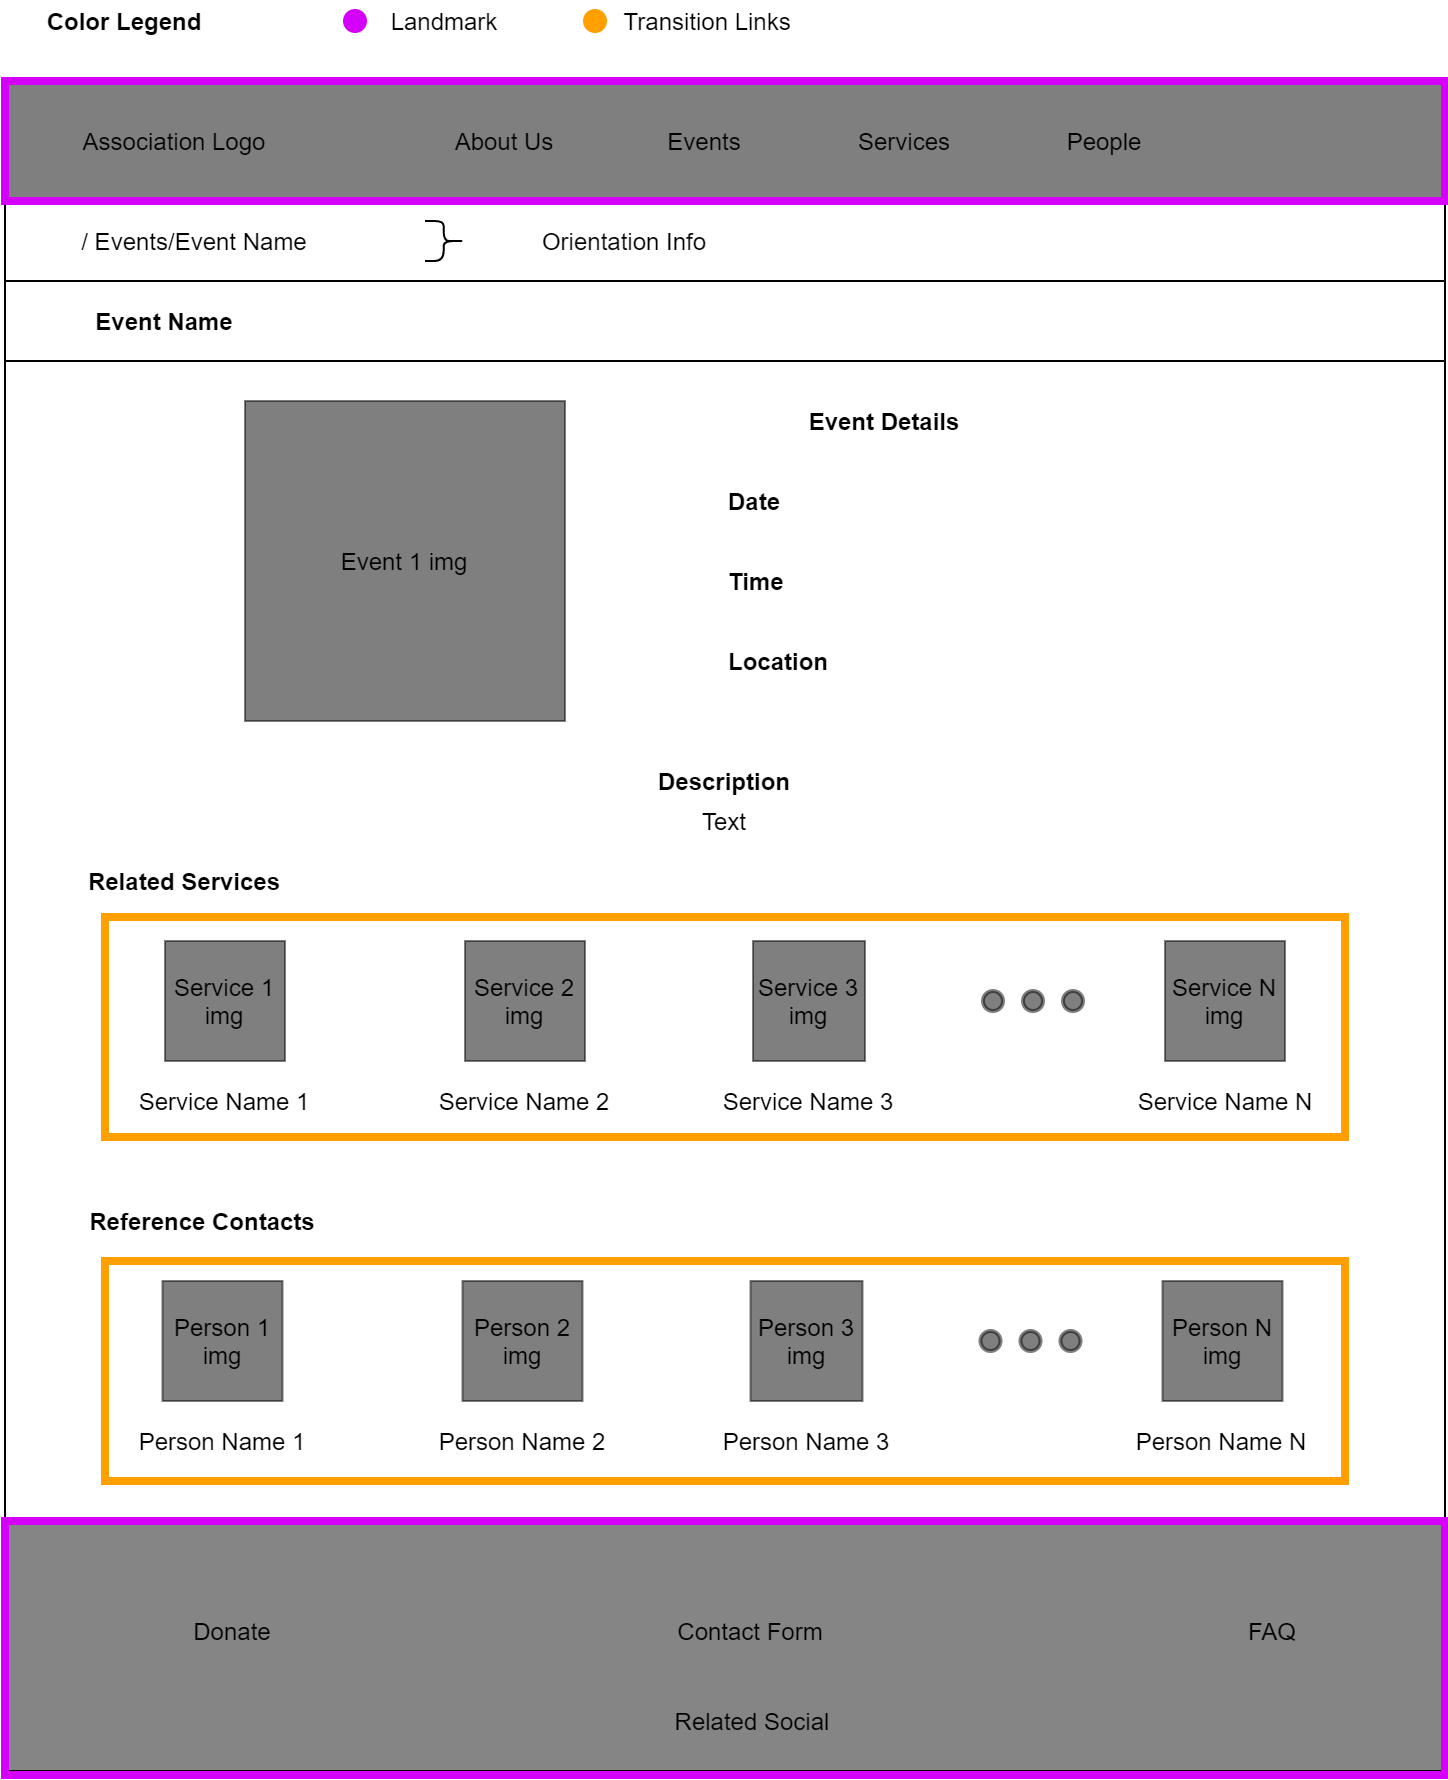

The diagram above was exported from draw.io. Its source (the exported page's mxGraphModel, read from the mxfile embedded in the PNG):
<mxGraphModel dx="1422" dy="713" grid="1" gridSize="10" guides="1" tooltips="1" connect="1" arrows="1" fold="1" page="1" pageScale="1" pageWidth="827" pageHeight="1169" math="0" shadow="0">
  <root>
    <mxCell id="0" />
    <mxCell id="1" parent="0" />
    <mxCell id="DDU2CZ-y-U2Bd8dDzV6b-77" value="&lt;span style=&quot;font-weight: normal&quot;&gt;&lt;font color=&quot;#000000&quot;&gt;&amp;nbsp; &amp;nbsp; &amp;nbsp; &amp;nbsp;Transition Links&lt;/font&gt;&lt;/span&gt;" style="text;html=1;strokeColor=none;fillColor=none;align=center;verticalAlign=middle;whiteSpace=wrap;rounded=0;fontColor=#00C853;fontStyle=1" parent="1" vertex="1">
      <mxGeometry x="320" width="120" height="20" as="geometry" />
    </mxCell>
    <mxCell id="DDU2CZ-y-U2Bd8dDzV6b-1" value="" style="rounded=0;whiteSpace=wrap;html=1;fillColor=#000000;gradientColor=none;opacity=50;" parent="1" vertex="1">
      <mxGeometry x="40" y="40" width="720" height="60" as="geometry" />
    </mxCell>
    <mxCell id="DDU2CZ-y-U2Bd8dDzV6b-2" value="Association Logo" style="text;html=1;strokeColor=none;fillColor=none;align=center;verticalAlign=middle;whiteSpace=wrap;rounded=0;" parent="1" vertex="1">
      <mxGeometry x="60" y="60" width="130" height="20" as="geometry" />
    </mxCell>
    <mxCell id="DDU2CZ-y-U2Bd8dDzV6b-3" value="About Us" style="text;html=1;strokeColor=none;fillColor=none;align=center;verticalAlign=middle;whiteSpace=wrap;rounded=0;" parent="1" vertex="1">
      <mxGeometry x="240" y="60" width="100" height="20" as="geometry" />
    </mxCell>
    <mxCell id="DDU2CZ-y-U2Bd8dDzV6b-4" value="Events" style="text;html=1;strokeColor=none;fillColor=none;align=center;verticalAlign=middle;whiteSpace=wrap;rounded=0;" parent="1" vertex="1">
      <mxGeometry x="340" y="60" width="100" height="20" as="geometry" />
    </mxCell>
    <mxCell id="DDU2CZ-y-U2Bd8dDzV6b-5" value="Services" style="text;html=1;strokeColor=none;fillColor=none;align=center;verticalAlign=middle;whiteSpace=wrap;rounded=0;" parent="1" vertex="1">
      <mxGeometry x="440" y="60" width="100" height="20" as="geometry" />
    </mxCell>
    <mxCell id="DDU2CZ-y-U2Bd8dDzV6b-6" value="People" style="text;html=1;strokeColor=none;fillColor=none;align=center;verticalAlign=middle;whiteSpace=wrap;rounded=0;" parent="1" vertex="1">
      <mxGeometry x="540" y="60" width="100" height="20" as="geometry" />
    </mxCell>
    <mxCell id="DDU2CZ-y-U2Bd8dDzV6b-7" value="&lt;span style=&quot;font-weight: normal&quot;&gt;&lt;font color=&quot;#000000&quot;&gt;Landmark&lt;/font&gt;&lt;/span&gt;" style="text;html=1;strokeColor=none;fillColor=none;align=center;verticalAlign=middle;whiteSpace=wrap;rounded=0;fontColor=#00C853;fontStyle=1" parent="1" vertex="1">
      <mxGeometry x="200" width="120" height="20" as="geometry" />
    </mxCell>
    <mxCell id="DDU2CZ-y-U2Bd8dDzV6b-9" value="" style="rounded=0;whiteSpace=wrap;html=1;fillColor=#858585;gradientColor=none;" parent="1" vertex="1">
      <mxGeometry x="40" y="760" width="720" height="125" as="geometry" />
    </mxCell>
    <mxCell id="DDU2CZ-y-U2Bd8dDzV6b-10" value="Related Social" style="text;html=1;strokeColor=none;fillColor=none;align=center;verticalAlign=middle;whiteSpace=wrap;rounded=0;" parent="1" vertex="1">
      <mxGeometry x="349" y="850" width="130" height="20" as="geometry" />
    </mxCell>
    <mxCell id="DDU2CZ-y-U2Bd8dDzV6b-11" value="Contact Form" style="text;html=1;strokeColor=none;fillColor=none;align=center;verticalAlign=middle;whiteSpace=wrap;rounded=0;" parent="1" vertex="1">
      <mxGeometry x="348" y="805" width="130" height="20" as="geometry" />
    </mxCell>
    <mxCell id="DDU2CZ-y-U2Bd8dDzV6b-12" value="FAQ" style="text;html=1;strokeColor=none;fillColor=none;align=center;verticalAlign=middle;whiteSpace=wrap;rounded=0;" parent="1" vertex="1">
      <mxGeometry x="609" y="805" width="130" height="20" as="geometry" />
    </mxCell>
    <mxCell id="DDU2CZ-y-U2Bd8dDzV6b-13" value="Donate" style="text;html=1;strokeColor=none;fillColor=none;align=center;verticalAlign=middle;whiteSpace=wrap;rounded=0;" parent="1" vertex="1">
      <mxGeometry x="89" y="805" width="130" height="20" as="geometry" />
    </mxCell>
    <mxCell id="DDU2CZ-y-U2Bd8dDzV6b-14" value="" style="endArrow=none;html=1;entryX=0;entryY=1;entryDx=0;entryDy=0;exitX=0;exitY=0;exitDx=0;exitDy=0;" parent="1" source="DDU2CZ-y-U2Bd8dDzV6b-9" target="DDU2CZ-y-U2Bd8dDzV6b-1" edge="1">
      <mxGeometry width="50" height="50" relative="1" as="geometry">
        <mxPoint x="40" y="280" as="sourcePoint" />
        <mxPoint x="100" y="140" as="targetPoint" />
      </mxGeometry>
    </mxCell>
    <mxCell id="DDU2CZ-y-U2Bd8dDzV6b-15" value="" style="endArrow=none;html=1;entryX=0;entryY=1;entryDx=0;entryDy=0;exitX=1;exitY=0;exitDx=0;exitDy=0;" parent="1" source="DDU2CZ-y-U2Bd8dDzV6b-22" edge="1">
      <mxGeometry width="50" height="50" relative="1" as="geometry">
        <mxPoint x="760" y="520.0000000000001" as="sourcePoint" />
        <mxPoint x="760.0000000000005" y="100" as="targetPoint" />
      </mxGeometry>
    </mxCell>
    <mxCell id="DDU2CZ-y-U2Bd8dDzV6b-21" value="" style="rounded=0;whiteSpace=wrap;html=1;fillColor=none;strokeColor=#D500F9;strokeWidth=4;" parent="1" vertex="1">
      <mxGeometry x="40" y="40" width="720" height="60" as="geometry" />
    </mxCell>
    <mxCell id="DDU2CZ-y-U2Bd8dDzV6b-22" value="" style="rounded=0;whiteSpace=wrap;html=1;fillColor=none;strokeColor=#D500F9;strokeWidth=4;" parent="1" vertex="1">
      <mxGeometry x="40" y="760" width="720" height="127" as="geometry" />
    </mxCell>
    <mxCell id="DDU2CZ-y-U2Bd8dDzV6b-23" value="" style="endArrow=none;html=1;fontColor=#FF5131;" parent="1" edge="1">
      <mxGeometry width="50" height="50" relative="1" as="geometry">
        <mxPoint x="40" y="140" as="sourcePoint" />
        <mxPoint x="760" y="140" as="targetPoint" />
      </mxGeometry>
    </mxCell>
    <mxCell id="DDU2CZ-y-U2Bd8dDzV6b-25" value="/ Events/Event Name" style="text;html=1;strokeColor=none;fillColor=none;align=center;verticalAlign=middle;whiteSpace=wrap;rounded=0;fontColor=#000000;opacity=50;" parent="1" vertex="1">
      <mxGeometry x="60" y="110" width="150" height="20" as="geometry" />
    </mxCell>
    <mxCell id="DDU2CZ-y-U2Bd8dDzV6b-26" value="Event Name" style="text;html=1;strokeColor=none;fillColor=none;align=center;verticalAlign=middle;whiteSpace=wrap;rounded=0;fontColor=#000000;opacity=50;fontStyle=1" parent="1" vertex="1">
      <mxGeometry x="40" y="150" width="160" height="20" as="geometry" />
    </mxCell>
    <mxCell id="DDU2CZ-y-U2Bd8dDzV6b-27" value="" style="shape=curlyBracket;whiteSpace=wrap;html=1;rounded=1;strokeColor=#000000;strokeWidth=1;fillColor=#000000;gradientColor=none;fontColor=#000000;rotation=-180;size=0.5333343505859375;" parent="1" vertex="1">
      <mxGeometry x="250" y="110" width="20" height="20" as="geometry" />
    </mxCell>
    <mxCell id="DDU2CZ-y-U2Bd8dDzV6b-28" value="Orientation Info" style="text;html=1;strokeColor=none;fillColor=none;align=center;verticalAlign=middle;whiteSpace=wrap;rounded=0;fontColor=#000000;opacity=50;" parent="1" vertex="1">
      <mxGeometry x="280" y="110" width="140" height="20" as="geometry" />
    </mxCell>
    <mxCell id="DDU2CZ-y-U2Bd8dDzV6b-29" value="" style="endArrow=none;html=1;fontColor=#FF5131;" parent="1" edge="1">
      <mxGeometry width="50" height="50" relative="1" as="geometry">
        <mxPoint x="40" y="180" as="sourcePoint" />
        <mxPoint x="760" y="180" as="targetPoint" />
      </mxGeometry>
    </mxCell>
    <mxCell id="DDU2CZ-y-U2Bd8dDzV6b-53" value="Event 1 img" style="rounded=0;whiteSpace=wrap;html=1;strokeColor=#000000;strokeWidth=1;fillColor=#000000;gradientColor=none;fontColor=#000000;opacity=50;" parent="1" vertex="1">
      <mxGeometry x="160" y="200" width="160" height="160" as="geometry" />
    </mxCell>
    <mxCell id="DDU2CZ-y-U2Bd8dDzV6b-73" value="Color Legend" style="text;html=1;strokeColor=none;fillColor=none;align=center;verticalAlign=middle;whiteSpace=wrap;rounded=0;fontColor=#000000;opacity=50;fontStyle=1" parent="1" vertex="1">
      <mxGeometry x="40" width="120" height="20" as="geometry" />
    </mxCell>
    <mxCell id="DDU2CZ-y-U2Bd8dDzV6b-75" value="" style="ellipse;whiteSpace=wrap;html=1;aspect=fixed;strokeColor=#D500F9;strokeWidth=2;fillColor=#d500f9;gradientColor=none;fontColor=#000000;align=center;" parent="1" vertex="1">
      <mxGeometry x="210" y="5" width="10" height="10" as="geometry" />
    </mxCell>
    <mxCell id="DDU2CZ-y-U2Bd8dDzV6b-76" value="" style="ellipse;whiteSpace=wrap;html=1;aspect=fixed;strokeColor=#FFA000;strokeWidth=2;fillColor=#FFA000;gradientColor=none;fontColor=#000000;align=center;" parent="1" vertex="1">
      <mxGeometry x="330" y="5" width="10" height="10" as="geometry" />
    </mxCell>
    <mxCell id="DDU2CZ-y-U2Bd8dDzV6b-88" value="Description" style="text;html=1;strokeColor=none;fillColor=none;align=center;verticalAlign=middle;whiteSpace=wrap;rounded=0;fontColor=#000000;opacity=50;fontStyle=1" parent="1" vertex="1">
      <mxGeometry x="40" y="380" width="720" height="20" as="geometry" />
    </mxCell>
    <mxCell id="DDU2CZ-y-U2Bd8dDzV6b-89" value="Text" style="text;html=1;strokeColor=none;fillColor=none;align=center;verticalAlign=middle;whiteSpace=wrap;rounded=0;fontColor=#000000;opacity=50;fontStyle=0" parent="1" vertex="1">
      <mxGeometry x="40" y="400" width="720" height="20" as="geometry" />
    </mxCell>
    <mxCell id="DDU2CZ-y-U2Bd8dDzV6b-91" value="Date" style="text;html=1;strokeColor=none;fillColor=none;align=left;verticalAlign=middle;whiteSpace=wrap;rounded=0;fontColor=#000000;opacity=50;fontStyle=1" parent="1" vertex="1">
      <mxGeometry x="400" y="240" width="160" height="20" as="geometry" />
    </mxCell>
    <mxCell id="DDU2CZ-y-U2Bd8dDzV6b-92" value="Event Details" style="text;html=1;strokeColor=none;fillColor=none;align=center;verticalAlign=middle;whiteSpace=wrap;rounded=0;fontColor=#000000;opacity=50;fontStyle=1" parent="1" vertex="1">
      <mxGeometry x="400" y="200" width="160" height="20" as="geometry" />
    </mxCell>
    <mxCell id="DDU2CZ-y-U2Bd8dDzV6b-93" value="Time" style="text;html=1;strokeColor=none;fillColor=none;align=left;verticalAlign=middle;whiteSpace=wrap;rounded=0;fontColor=#000000;opacity=50;fontStyle=1" parent="1" vertex="1">
      <mxGeometry x="400" y="280" width="160" height="20" as="geometry" />
    </mxCell>
    <mxCell id="DDU2CZ-y-U2Bd8dDzV6b-94" value="Location" style="text;html=1;strokeColor=none;fillColor=none;align=left;verticalAlign=middle;whiteSpace=wrap;rounded=0;fontColor=#000000;opacity=50;fontStyle=1" parent="1" vertex="1">
      <mxGeometry x="400" y="320" width="160" height="20" as="geometry" />
    </mxCell>
    <mxCell id="DDU2CZ-y-U2Bd8dDzV6b-97" value="Related Services" style="text;html=1;strokeColor=none;fillColor=none;align=center;verticalAlign=middle;whiteSpace=wrap;rounded=0;fontColor=#000000;opacity=50;fontStyle=1" parent="1" vertex="1">
      <mxGeometry x="50" y="430" width="160" height="20" as="geometry" />
    </mxCell>
    <mxCell id="DDU2CZ-y-U2Bd8dDzV6b-98" value="Service 1 img" style="rounded=0;whiteSpace=wrap;html=1;strokeColor=#000000;strokeWidth=1;fillColor=#000000;gradientColor=none;fontColor=#000000;opacity=50;" parent="1" vertex="1">
      <mxGeometry x="120" y="470" width="60" height="60" as="geometry" />
    </mxCell>
    <mxCell id="DDU2CZ-y-U2Bd8dDzV6b-100" value="Service 2 img" style="rounded=0;whiteSpace=wrap;html=1;strokeColor=#000000;strokeWidth=1;fillColor=#000000;gradientColor=none;fontColor=#000000;opacity=50;" parent="1" vertex="1">
      <mxGeometry x="270" y="470" width="60" height="60" as="geometry" />
    </mxCell>
    <mxCell id="DDU2CZ-y-U2Bd8dDzV6b-101" value="Service 3 img" style="rounded=0;whiteSpace=wrap;html=1;strokeColor=#000000;strokeWidth=1;fillColor=#000000;gradientColor=none;fontColor=#000000;opacity=50;" parent="1" vertex="1">
      <mxGeometry x="414" y="470" width="56" height="60" as="geometry" />
    </mxCell>
    <mxCell id="DDU2CZ-y-U2Bd8dDzV6b-102" value="Service N img" style="rounded=0;whiteSpace=wrap;html=1;strokeColor=#000000;strokeWidth=1;fillColor=#000000;gradientColor=none;fontColor=#000000;opacity=50;" parent="1" vertex="1">
      <mxGeometry x="620" y="470" width="60" height="60" as="geometry" />
    </mxCell>
    <mxCell id="DDU2CZ-y-U2Bd8dDzV6b-103" value="" style="ellipse;whiteSpace=wrap;html=1;aspect=fixed;strokeColor=#000000;strokeWidth=2;fillColor=#000000;gradientColor=none;fontColor=#000000;align=left;opacity=50;" parent="1" vertex="1">
      <mxGeometry x="529" y="495" width="10" height="10" as="geometry" />
    </mxCell>
    <mxCell id="DDU2CZ-y-U2Bd8dDzV6b-104" value="" style="ellipse;whiteSpace=wrap;html=1;aspect=fixed;strokeColor=#000000;strokeWidth=2;fillColor=#000000;gradientColor=none;fontColor=#000000;align=left;opacity=50;" parent="1" vertex="1">
      <mxGeometry x="549" y="495" width="10" height="10" as="geometry" />
    </mxCell>
    <mxCell id="DDU2CZ-y-U2Bd8dDzV6b-105" value="" style="ellipse;whiteSpace=wrap;html=1;aspect=fixed;strokeColor=#000000;strokeWidth=2;fillColor=#000000;gradientColor=none;fontColor=#000000;align=left;opacity=50;" parent="1" vertex="1">
      <mxGeometry x="569" y="495" width="10" height="10" as="geometry" />
    </mxCell>
    <mxCell id="DDU2CZ-y-U2Bd8dDzV6b-107" value="Service Name 1" style="text;html=1;strokeColor=none;fillColor=none;align=center;verticalAlign=middle;whiteSpace=wrap;rounded=0;fontColor=#000000;opacity=50;" parent="1" vertex="1">
      <mxGeometry x="105" y="540" width="90" height="20" as="geometry" />
    </mxCell>
    <mxCell id="DDU2CZ-y-U2Bd8dDzV6b-108" value="Service Name 2" style="text;html=1;strokeColor=none;fillColor=none;align=center;verticalAlign=middle;whiteSpace=wrap;rounded=0;fontColor=#000000;opacity=50;" parent="1" vertex="1">
      <mxGeometry x="255" y="540" width="90" height="20" as="geometry" />
    </mxCell>
    <mxCell id="DDU2CZ-y-U2Bd8dDzV6b-109" value="Service Name 3" style="text;html=1;strokeColor=none;fillColor=none;align=center;verticalAlign=middle;whiteSpace=wrap;rounded=0;fontColor=#000000;opacity=50;" parent="1" vertex="1">
      <mxGeometry x="397" y="540" width="90" height="20" as="geometry" />
    </mxCell>
    <mxCell id="DDU2CZ-y-U2Bd8dDzV6b-110" value="Service Name N" style="text;html=1;strokeColor=none;fillColor=none;align=center;verticalAlign=middle;whiteSpace=wrap;rounded=0;fontColor=#000000;opacity=50;" parent="1" vertex="1">
      <mxGeometry x="602.5" y="540" width="95" height="20" as="geometry" />
    </mxCell>
    <mxCell id="DDU2CZ-y-U2Bd8dDzV6b-111" style="edgeStyle=orthogonalEdgeStyle;rounded=0;orthogonalLoop=1;jettySize=auto;html=1;exitX=0.5;exitY=1;exitDx=0;exitDy=0;fontColor=#000000;" parent="1" source="DDU2CZ-y-U2Bd8dDzV6b-110" target="DDU2CZ-y-U2Bd8dDzV6b-110" edge="1">
      <mxGeometry relative="1" as="geometry" />
    </mxCell>
    <mxCell id="DDU2CZ-y-U2Bd8dDzV6b-112" value="Reference Contacts" style="text;html=1;strokeColor=none;fillColor=none;align=center;verticalAlign=middle;whiteSpace=wrap;rounded=0;fontColor=#000000;opacity=50;fontStyle=1" parent="1" vertex="1">
      <mxGeometry x="59" y="600" width="160" height="20" as="geometry" />
    </mxCell>
    <mxCell id="DDU2CZ-y-U2Bd8dDzV6b-113" value="Person 1 img" style="rounded=0;whiteSpace=wrap;html=1;strokeColor=#000000;strokeWidth=1;fillColor=#000000;gradientColor=none;fontColor=#000000;opacity=50;" parent="1" vertex="1">
      <mxGeometry x="118.75" y="640" width="60" height="60" as="geometry" />
    </mxCell>
    <mxCell id="DDU2CZ-y-U2Bd8dDzV6b-114" value="Person 2 img" style="rounded=0;whiteSpace=wrap;html=1;strokeColor=#000000;strokeWidth=1;fillColor=#000000;gradientColor=none;fontColor=#000000;opacity=50;" parent="1" vertex="1">
      <mxGeometry x="268.75" y="640" width="60" height="60" as="geometry" />
    </mxCell>
    <mxCell id="DDU2CZ-y-U2Bd8dDzV6b-115" value="Person 3 img" style="rounded=0;whiteSpace=wrap;html=1;strokeColor=#000000;strokeWidth=1;fillColor=#000000;gradientColor=none;fontColor=#000000;opacity=50;" parent="1" vertex="1">
      <mxGeometry x="412.75" y="640" width="56" height="60" as="geometry" />
    </mxCell>
    <mxCell id="DDU2CZ-y-U2Bd8dDzV6b-116" value="Person N img" style="rounded=0;whiteSpace=wrap;html=1;strokeColor=#000000;strokeWidth=1;fillColor=#000000;gradientColor=none;fontColor=#000000;opacity=50;" parent="1" vertex="1">
      <mxGeometry x="618.75" y="640" width="60" height="60" as="geometry" />
    </mxCell>
    <mxCell id="DDU2CZ-y-U2Bd8dDzV6b-117" value="" style="ellipse;whiteSpace=wrap;html=1;aspect=fixed;strokeColor=#000000;strokeWidth=2;fillColor=#000000;gradientColor=none;fontColor=#000000;align=left;opacity=50;" parent="1" vertex="1">
      <mxGeometry x="527.75" y="665" width="10" height="10" as="geometry" />
    </mxCell>
    <mxCell id="DDU2CZ-y-U2Bd8dDzV6b-118" value="" style="ellipse;whiteSpace=wrap;html=1;aspect=fixed;strokeColor=#000000;strokeWidth=2;fillColor=#000000;gradientColor=none;fontColor=#000000;align=left;opacity=50;" parent="1" vertex="1">
      <mxGeometry x="547.75" y="665" width="10" height="10" as="geometry" />
    </mxCell>
    <mxCell id="DDU2CZ-y-U2Bd8dDzV6b-119" value="" style="ellipse;whiteSpace=wrap;html=1;aspect=fixed;strokeColor=#000000;strokeWidth=2;fillColor=#000000;gradientColor=none;fontColor=#000000;align=left;opacity=50;" parent="1" vertex="1">
      <mxGeometry x="567.75" y="665" width="10" height="10" as="geometry" />
    </mxCell>
    <mxCell id="DDU2CZ-y-U2Bd8dDzV6b-120" value="Person Name 1" style="text;html=1;strokeColor=none;fillColor=none;align=center;verticalAlign=middle;whiteSpace=wrap;rounded=0;fontColor=#000000;opacity=50;" parent="1" vertex="1">
      <mxGeometry x="103.75" y="710" width="90" height="20" as="geometry" />
    </mxCell>
    <mxCell id="DDU2CZ-y-U2Bd8dDzV6b-121" value="Person Name 2" style="text;html=1;strokeColor=none;fillColor=none;align=center;verticalAlign=middle;whiteSpace=wrap;rounded=0;fontColor=#000000;opacity=50;" parent="1" vertex="1">
      <mxGeometry x="253.75" y="710" width="90" height="20" as="geometry" />
    </mxCell>
    <mxCell id="DDU2CZ-y-U2Bd8dDzV6b-122" value="Person Name 3" style="text;html=1;strokeColor=none;fillColor=none;align=center;verticalAlign=middle;whiteSpace=wrap;rounded=0;fontColor=#000000;opacity=50;" parent="1" vertex="1">
      <mxGeometry x="395.75" y="710" width="90" height="20" as="geometry" />
    </mxCell>
    <mxCell id="DDU2CZ-y-U2Bd8dDzV6b-123" value="Person Name N" style="text;html=1;strokeColor=none;fillColor=none;align=center;verticalAlign=middle;whiteSpace=wrap;rounded=0;fontColor=#000000;opacity=50;" parent="1" vertex="1">
      <mxGeometry x="601.25" y="710" width="95" height="20" as="geometry" />
    </mxCell>
    <mxCell id="DDU2CZ-y-U2Bd8dDzV6b-124" style="edgeStyle=orthogonalEdgeStyle;rounded=0;orthogonalLoop=1;jettySize=auto;html=1;exitX=0.5;exitY=1;exitDx=0;exitDy=0;fontColor=#000000;" parent="1" source="DDU2CZ-y-U2Bd8dDzV6b-123" target="DDU2CZ-y-U2Bd8dDzV6b-123" edge="1">
      <mxGeometry relative="1" as="geometry" />
    </mxCell>
    <mxCell id="DDU2CZ-y-U2Bd8dDzV6b-125" value="" style="rounded=0;whiteSpace=wrap;html=1;fillColor=none;strokeColor=#ffa000;strokeWidth=4;" parent="1" vertex="1">
      <mxGeometry x="90" y="458" width="620" height="110" as="geometry" />
    </mxCell>
    <mxCell id="DDU2CZ-y-U2Bd8dDzV6b-127" value="" style="rounded=0;whiteSpace=wrap;html=1;fillColor=none;strokeColor=#ffa000;strokeWidth=4;" parent="1" vertex="1">
      <mxGeometry x="90" y="630" width="620" height="110" as="geometry" />
    </mxCell>
  </root>
</mxGraphModel>